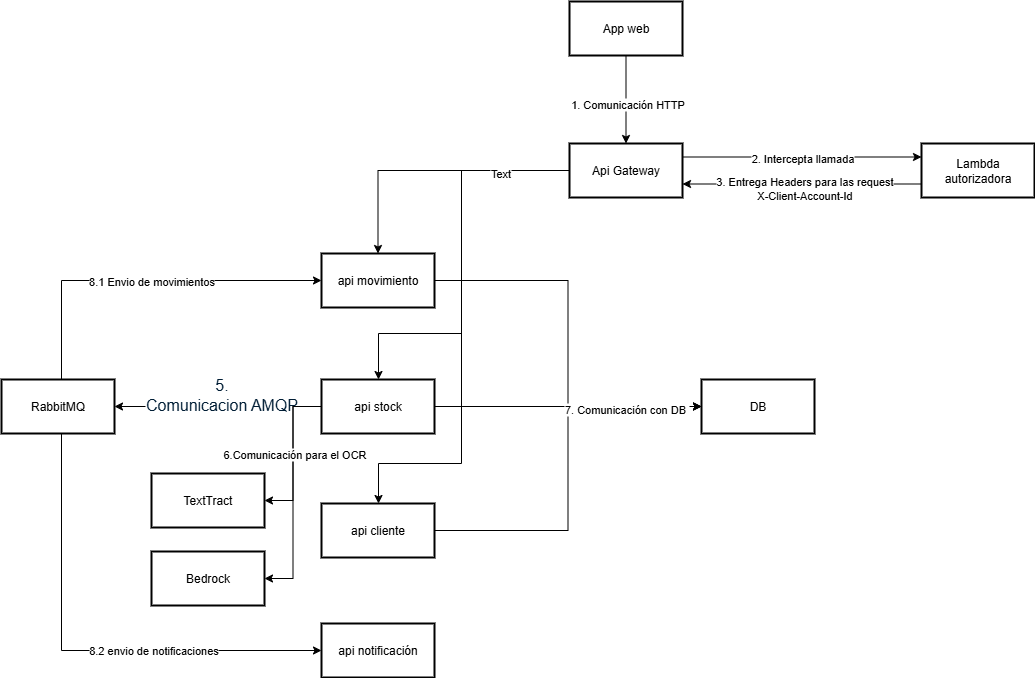

The diagram above was exported from draw.io. Its source (the exported page's mxGraphModel, read from the mxfile embedded in the PNG):
<mxGraphModel dx="1600" dy="1945" grid="1" gridSize="10" guides="1" tooltips="1" connect="1" arrows="1" fold="1" page="1" pageScale="1" pageWidth="827" pageHeight="1169" math="0" shadow="0">
  <root>
    <mxCell id="0" />
    <mxCell id="1" parent="0" />
    <mxCell id="tclXeoqWyAoXt9WDBC-P-26" style="edgeStyle=orthogonalEdgeStyle;rounded=0;orthogonalLoop=1;jettySize=auto;html=1;entryX=0.5;entryY=0;entryDx=0;entryDy=0;" parent="1" source="2" target="tclXeoqWyAoXt9WDBC-P-18" edge="1">
      <mxGeometry relative="1" as="geometry" />
    </mxCell>
    <mxCell id="tclXeoqWyAoXt9WDBC-P-27" value="1. Comunicación HTTP" style="edgeLabel;html=1;align=center;verticalAlign=middle;resizable=0;points=[];" parent="tclXeoqWyAoXt9WDBC-P-26" vertex="1" connectable="0">
      <mxGeometry x="0.0545" relative="1" as="geometry">
        <mxPoint as="offset" />
      </mxGeometry>
    </mxCell>
    <mxCell id="2" value="App web" style="whiteSpace=wrap;strokeWidth=2;" parent="1" vertex="1">
      <mxGeometry x="288" y="8" width="113" height="54" as="geometry" />
    </mxCell>
    <mxCell id="tclXeoqWyAoXt9WDBC-P-28" style="edgeStyle=orthogonalEdgeStyle;rounded=0;orthogonalLoop=1;jettySize=auto;html=1;entryX=0;entryY=0.25;entryDx=0;entryDy=0;exitX=1;exitY=0.25;exitDx=0;exitDy=0;" parent="1" source="tclXeoqWyAoXt9WDBC-P-18" target="tclXeoqWyAoXt9WDBC-P-23" edge="1">
      <mxGeometry relative="1" as="geometry" />
    </mxCell>
    <mxCell id="tclXeoqWyAoXt9WDBC-P-30" value="2. Intercepta llamada" style="edgeLabel;html=1;align=center;verticalAlign=middle;resizable=0;points=[];" parent="tclXeoqWyAoXt9WDBC-P-28" vertex="1" connectable="0">
      <mxGeometry x="-0.2034" y="4" relative="1" as="geometry">
        <mxPoint x="24" y="4" as="offset" />
      </mxGeometry>
    </mxCell>
    <mxCell id="tclXeoqWyAoXt9WDBC-P-33" style="edgeStyle=orthogonalEdgeStyle;rounded=0;orthogonalLoop=1;jettySize=auto;html=1;entryX=0.5;entryY=0;entryDx=0;entryDy=0;" parent="1" source="tclXeoqWyAoXt9WDBC-P-18" target="tclXeoqWyAoXt9WDBC-P-19" edge="1">
      <mxGeometry relative="1" as="geometry" />
    </mxCell>
    <mxCell id="tclXeoqWyAoXt9WDBC-P-34" style="edgeStyle=orthogonalEdgeStyle;rounded=0;orthogonalLoop=1;jettySize=auto;html=1;" parent="1" source="tclXeoqWyAoXt9WDBC-P-18" target="tclXeoqWyAoXt9WDBC-P-20" edge="1">
      <mxGeometry relative="1" as="geometry">
        <Array as="points">
          <mxPoint x="180" y="177" />
          <mxPoint x="180" y="340" />
          <mxPoint x="97" y="340" />
        </Array>
      </mxGeometry>
    </mxCell>
    <mxCell id="tclXeoqWyAoXt9WDBC-P-18" value="Api Gateway" style="whiteSpace=wrap;strokeWidth=2;" parent="1" vertex="1">
      <mxGeometry x="288" y="150" width="113" height="54" as="geometry" />
    </mxCell>
    <mxCell id="tclXeoqWyAoXt9WDBC-P-49" style="edgeStyle=orthogonalEdgeStyle;rounded=0;orthogonalLoop=1;jettySize=auto;html=1;entryX=0;entryY=0.5;entryDx=0;entryDy=0;" parent="1" source="tclXeoqWyAoXt9WDBC-P-19" target="tclXeoqWyAoXt9WDBC-P-25" edge="1">
      <mxGeometry relative="1" as="geometry" />
    </mxCell>
    <mxCell id="tclXeoqWyAoXt9WDBC-P-19" value="api movimiento" style="whiteSpace=wrap;strokeWidth=2;" parent="1" vertex="1">
      <mxGeometry x="40" y="260" width="113" height="54" as="geometry" />
    </mxCell>
    <mxCell id="tclXeoqWyAoXt9WDBC-P-42" style="edgeStyle=orthogonalEdgeStyle;rounded=0;orthogonalLoop=1;jettySize=auto;html=1;entryX=1;entryY=0.5;entryDx=0;entryDy=0;" parent="1" source="tclXeoqWyAoXt9WDBC-P-20" target="tclXeoqWyAoXt9WDBC-P-24" edge="1">
      <mxGeometry relative="1" as="geometry" />
    </mxCell>
    <mxCell id="tclXeoqWyAoXt9WDBC-P-43" value="&lt;span style=&quot;color: rgb(0, 29, 53); font-family: &amp;quot;Google Sans&amp;quot;, Arial, sans-serif; font-size: 16px; text-align: start; text-wrap-mode: wrap;&quot;&gt;5. Comunicacion&amp;nbsp;&lt;/span&gt;&lt;span style=&quot;color: rgb(0, 29, 53); font-family: &amp;quot;Google Sans&amp;quot;, Arial, sans-serif; font-size: 16px; text-align: start; text-wrap-mode: wrap;&quot;&gt;AMQP&lt;/span&gt;" style="edgeLabel;html=1;align=center;verticalAlign=middle;resizable=0;points=[];" parent="tclXeoqWyAoXt9WDBC-P-42" vertex="1" connectable="0">
      <mxGeometry x="0.5367" relative="1" as="geometry">
        <mxPoint x="59" y="-13" as="offset" />
      </mxGeometry>
    </mxCell>
    <mxCell id="tclXeoqWyAoXt9WDBC-P-50" style="edgeStyle=orthogonalEdgeStyle;rounded=0;orthogonalLoop=1;jettySize=auto;html=1;" parent="1" source="tclXeoqWyAoXt9WDBC-P-20" target="tclXeoqWyAoXt9WDBC-P-25" edge="1">
      <mxGeometry relative="1" as="geometry" />
    </mxCell>
    <mxCell id="tclXeoqWyAoXt9WDBC-P-54" style="edgeStyle=orthogonalEdgeStyle;rounded=0;orthogonalLoop=1;jettySize=auto;html=1;entryX=1;entryY=0.5;entryDx=0;entryDy=0;" parent="1" source="tclXeoqWyAoXt9WDBC-P-20" target="tclXeoqWyAoXt9WDBC-P-40" edge="1">
      <mxGeometry relative="1" as="geometry" />
    </mxCell>
    <mxCell id="tclXeoqWyAoXt9WDBC-P-55" style="edgeStyle=orthogonalEdgeStyle;rounded=0;orthogonalLoop=1;jettySize=auto;html=1;entryX=1;entryY=0.5;entryDx=0;entryDy=0;" parent="1" source="tclXeoqWyAoXt9WDBC-P-20" target="tclXeoqWyAoXt9WDBC-P-41" edge="1">
      <mxGeometry relative="1" as="geometry" />
    </mxCell>
    <mxCell id="tclXeoqWyAoXt9WDBC-P-56" value="6.Comunicación para el OCR" style="edgeLabel;html=1;align=center;verticalAlign=middle;resizable=0;points=[];" parent="tclXeoqWyAoXt9WDBC-P-55" vertex="1" connectable="0">
      <mxGeometry x="-0.2725" relative="1" as="geometry">
        <mxPoint y="-7" as="offset" />
      </mxGeometry>
    </mxCell>
    <mxCell id="tclXeoqWyAoXt9WDBC-P-20" value="api stock" style="whiteSpace=wrap;strokeWidth=2;" parent="1" vertex="1">
      <mxGeometry x="40" y="386" width="113" height="54" as="geometry" />
    </mxCell>
    <mxCell id="tclXeoqWyAoXt9WDBC-P-51" style="edgeStyle=orthogonalEdgeStyle;rounded=0;orthogonalLoop=1;jettySize=auto;html=1;entryX=0;entryY=0.5;entryDx=0;entryDy=0;" parent="1" source="tclXeoqWyAoXt9WDBC-P-21" target="tclXeoqWyAoXt9WDBC-P-25" edge="1">
      <mxGeometry relative="1" as="geometry" />
    </mxCell>
    <mxCell id="tclXeoqWyAoXt9WDBC-P-53" value="7. Comunicación con DB&amp;nbsp;" style="edgeLabel;html=1;align=center;verticalAlign=middle;resizable=0;points=[];" parent="tclXeoqWyAoXt9WDBC-P-51" vertex="1" connectable="0">
      <mxGeometry x="0.6072" y="-2" relative="1" as="geometry">
        <mxPoint as="offset" />
      </mxGeometry>
    </mxCell>
    <mxCell id="tclXeoqWyAoXt9WDBC-P-21" value="api cliente" style="whiteSpace=wrap;strokeWidth=2;" parent="1" vertex="1">
      <mxGeometry x="40" y="510" width="113" height="54" as="geometry" />
    </mxCell>
    <mxCell id="tclXeoqWyAoXt9WDBC-P-22" value="api notificación" style="whiteSpace=wrap;strokeWidth=2;" parent="1" vertex="1">
      <mxGeometry x="40" y="630" width="113" height="54" as="geometry" />
    </mxCell>
    <mxCell id="tclXeoqWyAoXt9WDBC-P-31" style="edgeStyle=orthogonalEdgeStyle;rounded=0;orthogonalLoop=1;jettySize=auto;html=1;entryX=1;entryY=0.75;entryDx=0;entryDy=0;exitX=0;exitY=0.75;exitDx=0;exitDy=0;" parent="1" source="tclXeoqWyAoXt9WDBC-P-23" target="tclXeoqWyAoXt9WDBC-P-18" edge="1">
      <mxGeometry relative="1" as="geometry" />
    </mxCell>
    <mxCell id="tclXeoqWyAoXt9WDBC-P-32" value="3. Entrega Headers para las request&lt;div&gt;X-Client-Account-Id&lt;/div&gt;" style="edgeLabel;html=1;align=center;verticalAlign=middle;resizable=0;points=[];" parent="tclXeoqWyAoXt9WDBC-P-31" vertex="1" connectable="0">
      <mxGeometry x="-0.2167" y="2" relative="1" as="geometry">
        <mxPoint x="-26" y="1" as="offset" />
      </mxGeometry>
    </mxCell>
    <mxCell id="tclXeoqWyAoXt9WDBC-P-23" value="Lambda autorizadora" style="whiteSpace=wrap;strokeWidth=2;" parent="1" vertex="1">
      <mxGeometry x="640" y="150" width="113" height="54" as="geometry" />
    </mxCell>
    <mxCell id="tclXeoqWyAoXt9WDBC-P-45" style="edgeStyle=orthogonalEdgeStyle;rounded=0;orthogonalLoop=1;jettySize=auto;html=1;entryX=0;entryY=0.5;entryDx=0;entryDy=0;" parent="1" source="tclXeoqWyAoXt9WDBC-P-24" target="tclXeoqWyAoXt9WDBC-P-19" edge="1">
      <mxGeometry relative="1" as="geometry">
        <Array as="points">
          <mxPoint x="-220" y="287" />
        </Array>
      </mxGeometry>
    </mxCell>
    <mxCell id="tclXeoqWyAoXt9WDBC-P-47" value="8.1 Envio de movimientos" style="edgeLabel;html=1;align=center;verticalAlign=middle;resizable=0;points=[];" parent="tclXeoqWyAoXt9WDBC-P-45" vertex="1" connectable="0">
      <mxGeometry x="0.0485" relative="1" as="geometry">
        <mxPoint as="offset" />
      </mxGeometry>
    </mxCell>
    <mxCell id="tclXeoqWyAoXt9WDBC-P-46" style="edgeStyle=orthogonalEdgeStyle;rounded=0;orthogonalLoop=1;jettySize=auto;html=1;entryX=0;entryY=0.5;entryDx=0;entryDy=0;" parent="1" source="tclXeoqWyAoXt9WDBC-P-24" target="tclXeoqWyAoXt9WDBC-P-22" edge="1">
      <mxGeometry relative="1" as="geometry">
        <Array as="points">
          <mxPoint x="-220" y="657" />
        </Array>
      </mxGeometry>
    </mxCell>
    <mxCell id="tclXeoqWyAoXt9WDBC-P-48" value="8.2 envio de notificaciones" style="edgeLabel;html=1;align=center;verticalAlign=middle;resizable=0;points=[];" parent="tclXeoqWyAoXt9WDBC-P-46" vertex="1" connectable="0">
      <mxGeometry x="0.2922" y="1" relative="1" as="geometry">
        <mxPoint as="offset" />
      </mxGeometry>
    </mxCell>
    <mxCell id="tclXeoqWyAoXt9WDBC-P-24" value="RabbitMQ" style="whiteSpace=wrap;strokeWidth=2;" parent="1" vertex="1">
      <mxGeometry x="-280" y="386" width="113" height="54" as="geometry" />
    </mxCell>
    <mxCell id="tclXeoqWyAoXt9WDBC-P-25" value="DB" style="whiteSpace=wrap;strokeWidth=2;" parent="1" vertex="1">
      <mxGeometry x="420" y="386" width="113" height="54" as="geometry" />
    </mxCell>
    <mxCell id="tclXeoqWyAoXt9WDBC-P-37" style="edgeStyle=orthogonalEdgeStyle;rounded=0;orthogonalLoop=1;jettySize=auto;html=1;" parent="1" source="tclXeoqWyAoXt9WDBC-P-18" target="tclXeoqWyAoXt9WDBC-P-21" edge="1">
      <mxGeometry relative="1" as="geometry">
        <mxPoint x="288" y="177" as="sourcePoint" />
        <mxPoint x="97" y="510" as="targetPoint" />
        <Array as="points">
          <mxPoint x="180" y="177" />
          <mxPoint x="180" y="470" />
          <mxPoint x="97" y="470" />
        </Array>
      </mxGeometry>
    </mxCell>
    <mxCell id="tclXeoqWyAoXt9WDBC-P-44" value="Text" style="edgeLabel;html=1;align=center;verticalAlign=middle;resizable=0;points=[];" parent="tclXeoqWyAoXt9WDBC-P-37" vertex="1" connectable="0">
      <mxGeometry x="-0.7298" y="2" relative="1" as="geometry">
        <mxPoint as="offset" />
      </mxGeometry>
    </mxCell>
    <mxCell id="tclXeoqWyAoXt9WDBC-P-40" value="TextTract" style="whiteSpace=wrap;strokeWidth=2;" parent="1" vertex="1">
      <mxGeometry x="-130" y="480" width="113" height="54" as="geometry" />
    </mxCell>
    <mxCell id="tclXeoqWyAoXt9WDBC-P-41" value="Bedrock" style="whiteSpace=wrap;strokeWidth=2;" parent="1" vertex="1">
      <mxGeometry x="-130" y="558" width="113" height="54" as="geometry" />
    </mxCell>
    <mxCell id="tclXeoqWyAoXt9WDBC-P-52" style="edgeStyle=orthogonalEdgeStyle;rounded=0;orthogonalLoop=1;jettySize=auto;html=1;exitX=0.5;exitY=1;exitDx=0;exitDy=0;" parent="1" source="tclXeoqWyAoXt9WDBC-P-25" target="tclXeoqWyAoXt9WDBC-P-25" edge="1">
      <mxGeometry relative="1" as="geometry" />
    </mxCell>
  </root>
</mxGraphModel>